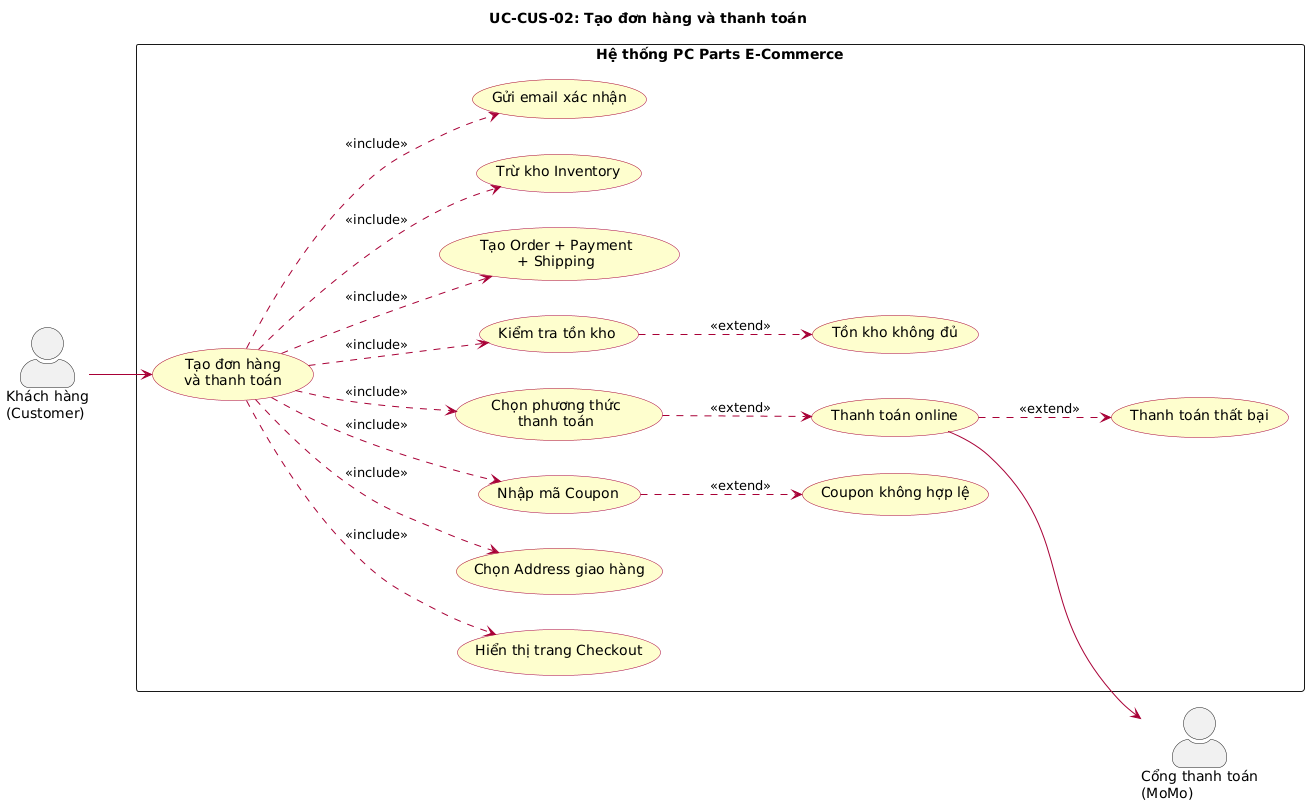

The diagram above was rendered by PlantUML. Its source (embedded in the PNG):
@startuml UC-CUS-02 Tạo đơn hàng và thanh toán
left to right direction
skinparam actorStyle awesome
skinparam packageStyle rectangle
skinparam usecase {
  BackgroundColor #FEFECE
  BorderColor #A80036
  ArrowColor #A80036
}

title UC-CUS-02: Tạo đơn hàng và thanh toán

actor "Khách hàng\n(Customer)" as Customer
actor "Cổng thanh toán\n(MoMo)" as PayGW

rectangle "Hệ thống PC Parts E-Commerce" {
  usecase "Tạo đơn hàng\nvà thanh toán" as UC_CHECKOUT
  usecase "Hiển thị trang Checkout" as UC_DISPLAY
  usecase "Chọn Address giao hàng" as UC_ADDRESS
  usecase "Nhập mã Coupon" as UC_COUPON
  usecase "Chọn phương thức\nthanh toán" as UC_PAY
  usecase "Kiểm tra tồn kho" as UC_STOCK
  usecase "Tạo Order + Payment\n+ Shipping" as UC_CREATE
  usecase "Trừ kho Inventory" as UC_DEDUCT
  usecase "Gửi email xác nhận" as UC_EMAIL
  usecase "Thanh toán online" as UC_ONLINE
  usecase "Coupon không hợp lệ" as UC_ERR_C
  usecase "Tồn kho không đủ" as UC_ERR_S
  usecase "Thanh toán thất bại" as UC_ERR_P
}

Customer --> UC_CHECKOUT
UC_ONLINE --> PayGW

UC_CHECKOUT ..> UC_DISPLAY : <<include>>
UC_CHECKOUT ..> UC_ADDRESS : <<include>>
UC_CHECKOUT ..> UC_COUPON : <<include>>
UC_CHECKOUT ..> UC_PAY : <<include>>
UC_CHECKOUT ..> UC_STOCK : <<include>>
UC_CHECKOUT ..> UC_CREATE : <<include>>
UC_CHECKOUT ..> UC_DEDUCT : <<include>>
UC_CHECKOUT ..> UC_EMAIL : <<include>>
UC_PAY ..> UC_ONLINE : <<extend>>
UC_COUPON ..> UC_ERR_C : <<extend>>
UC_STOCK ..> UC_ERR_S : <<extend>>
UC_ONLINE ..> UC_ERR_P : <<extend>>

@enduml